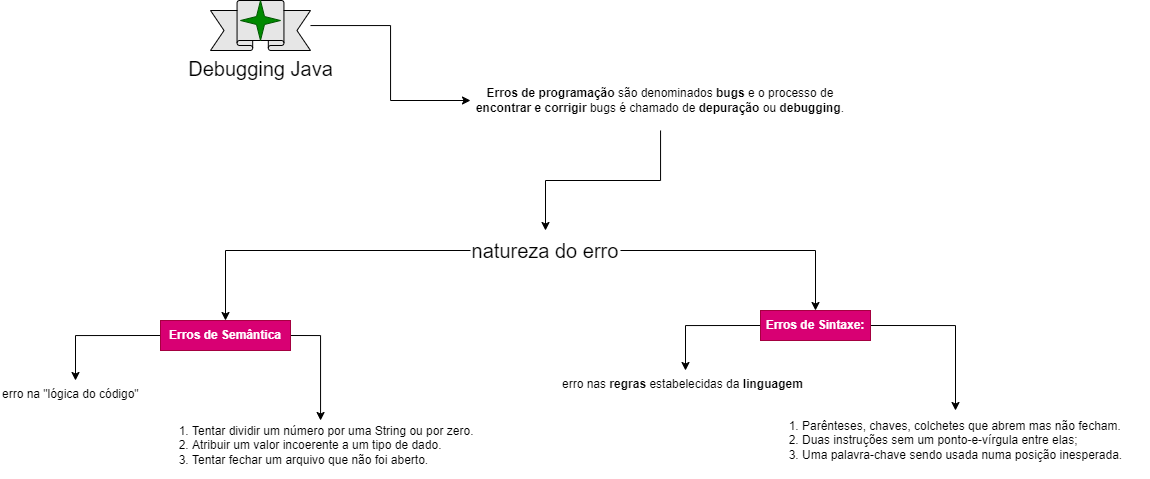

The diagram above was exported from draw.io. Its source (the exported page's mxGraphModel, read from the mxfile embedded in the PNG):
<mxGraphModel dx="2041" dy="580" grid="1" gridSize="10" guides="1" tooltips="1" connect="1" arrows="1" fold="1" page="1" pageScale="1" pageWidth="827" pageHeight="1169" math="0" shadow="0">
  <root>
    <mxCell id="0" />
    <mxCell id="1" parent="0" />
    <mxCell id="DWMXJUoHf8QojyF165BN-3" value="" style="group" vertex="1" connectable="0" parent="1">
      <mxGeometry x="-270" y="100" width="100" height="50" as="geometry" />
    </mxCell>
    <mxCell id="DWMXJUoHf8QojyF165BN-1" value="&lt;font style=&quot;font-size: 20px;&quot;&gt;Debugging Java&lt;/font&gt;" style="verticalLabelPosition=bottom;verticalAlign=top;html=1;shape=mxgraph.basic.banner;fillColor=#E6E6E6;" vertex="1" parent="DWMXJUoHf8QojyF165BN-3">
      <mxGeometry width="100" height="50" as="geometry" />
    </mxCell>
    <mxCell id="DWMXJUoHf8QojyF165BN-2" value="" style="verticalLabelPosition=bottom;verticalAlign=top;html=1;shape=mxgraph.basic.4_point_star_2;dx=0.8;fillColor=#008a00;fontColor=#ffffff;strokeColor=#005700;" vertex="1" parent="DWMXJUoHf8QojyF165BN-3">
      <mxGeometry x="30" width="40" height="40" as="geometry" />
    </mxCell>
    <mxCell id="DWMXJUoHf8QojyF165BN-23" style="edgeStyle=orthogonalEdgeStyle;rounded=0;orthogonalLoop=1;jettySize=auto;html=1;" edge="1" parent="1" source="DWMXJUoHf8QojyF165BN-4" target="DWMXJUoHf8QojyF165BN-6">
      <mxGeometry relative="1" as="geometry" />
    </mxCell>
    <mxCell id="DWMXJUoHf8QojyF165BN-4" value="&lt;b&gt;Erros de programação&lt;/b&gt; são denominados &lt;b&gt;bugs &lt;/b&gt;e o processo de &lt;b&gt;encontrar e corrigir&lt;/b&gt; bugs é chamado de &lt;b&gt;depuração &lt;/b&gt;ou &lt;b&gt;debugging&lt;/b&gt;." style="text;whiteSpace=wrap;html=1;verticalAlign=middle;align=center;" vertex="1" parent="1">
      <mxGeometry x="-10" y="170" width="380" height="60" as="geometry" />
    </mxCell>
    <mxCell id="DWMXJUoHf8QojyF165BN-20" style="edgeStyle=orthogonalEdgeStyle;rounded=0;orthogonalLoop=1;jettySize=auto;html=1;" edge="1" parent="1" source="DWMXJUoHf8QojyF165BN-6" target="DWMXJUoHf8QojyF165BN-9">
      <mxGeometry relative="1" as="geometry" />
    </mxCell>
    <mxCell id="DWMXJUoHf8QojyF165BN-22" style="edgeStyle=orthogonalEdgeStyle;rounded=0;orthogonalLoop=1;jettySize=auto;html=1;" edge="1" parent="1" source="DWMXJUoHf8QojyF165BN-6" target="DWMXJUoHf8QojyF165BN-8">
      <mxGeometry relative="1" as="geometry" />
    </mxCell>
    <mxCell id="DWMXJUoHf8QojyF165BN-6" value="natureza do erro" style="text;whiteSpace=wrap;html=1;fontSize=20;align=center;verticalAlign=middle;" vertex="1" parent="1">
      <mxGeometry x="-10" y="330" width="150" height="40" as="geometry" />
    </mxCell>
    <mxCell id="DWMXJUoHf8QojyF165BN-18" style="edgeStyle=orthogonalEdgeStyle;rounded=0;orthogonalLoop=1;jettySize=auto;html=1;exitX=0;exitY=0.5;exitDx=0;exitDy=0;" edge="1" parent="1" source="DWMXJUoHf8QojyF165BN-8" target="DWMXJUoHf8QojyF165BN-10">
      <mxGeometry relative="1" as="geometry" />
    </mxCell>
    <mxCell id="DWMXJUoHf8QojyF165BN-19" style="edgeStyle=orthogonalEdgeStyle;rounded=0;orthogonalLoop=1;jettySize=auto;html=1;exitX=1;exitY=0.5;exitDx=0;exitDy=0;" edge="1" parent="1" source="DWMXJUoHf8QojyF165BN-8" target="DWMXJUoHf8QojyF165BN-11">
      <mxGeometry relative="1" as="geometry" />
    </mxCell>
    <mxCell id="DWMXJUoHf8QojyF165BN-8" value="Erros de Sintaxe:" style="text;whiteSpace=wrap;html=1;fontStyle=1;verticalAlign=middle;align=center;fillColor=#d80073;fontColor=#ffffff;strokeColor=#A50040;" vertex="1" parent="1">
      <mxGeometry x="280" y="410" width="110" height="30" as="geometry" />
    </mxCell>
    <mxCell id="DWMXJUoHf8QojyF165BN-15" style="edgeStyle=orthogonalEdgeStyle;rounded=0;orthogonalLoop=1;jettySize=auto;html=1;exitX=0;exitY=0.5;exitDx=0;exitDy=0;" edge="1" parent="1" source="DWMXJUoHf8QojyF165BN-9" target="DWMXJUoHf8QojyF165BN-12">
      <mxGeometry relative="1" as="geometry" />
    </mxCell>
    <mxCell id="DWMXJUoHf8QojyF165BN-16" style="edgeStyle=orthogonalEdgeStyle;rounded=0;orthogonalLoop=1;jettySize=auto;html=1;exitX=1;exitY=0.5;exitDx=0;exitDy=0;" edge="1" parent="1" source="DWMXJUoHf8QojyF165BN-9" target="DWMXJUoHf8QojyF165BN-13">
      <mxGeometry relative="1" as="geometry" />
    </mxCell>
    <mxCell id="DWMXJUoHf8QojyF165BN-9" value="Erros de Semântica" style="text;whiteSpace=wrap;html=1;fontStyle=1;verticalAlign=middle;align=center;fillColor=#d80073;fontColor=#ffffff;strokeColor=#A50040;" vertex="1" parent="1">
      <mxGeometry x="-320" y="420" width="130" height="30" as="geometry" />
    </mxCell>
    <mxCell id="DWMXJUoHf8QojyF165BN-10" value="erro nas &lt;b&gt;regras &lt;/b&gt;estabelecidas da &lt;b&gt;linguagem&lt;/b&gt;" style="text;whiteSpace=wrap;html=1;" vertex="1" parent="1">
      <mxGeometry x="80" y="470" width="250" height="25" as="geometry" />
    </mxCell>
    <mxCell id="DWMXJUoHf8QojyF165BN-11" value="&lt;ol&gt;&lt;li&gt;Parênteses, chaves, colchetes que abrem mas não fecham.&lt;/li&gt;&lt;li&gt;Duas instruções sem um ponto-e-vírgula entre elas;&lt;/li&gt;&lt;li&gt;Uma palavra-chave sendo usada numa posição inesperada.&lt;/li&gt;&lt;/ol&gt;" style="text;whiteSpace=wrap;html=1;verticalAlign=middle;" vertex="1" parent="1">
      <mxGeometry x="280" y="510" width="390" height="60" as="geometry" />
    </mxCell>
    <mxCell id="DWMXJUoHf8QojyF165BN-12" value="erro na &quot;lógica do código&quot;" style="text;whiteSpace=wrap;html=1;" vertex="1" parent="1">
      <mxGeometry x="-480" y="480" width="150" height="30" as="geometry" />
    </mxCell>
    <mxCell id="DWMXJUoHf8QojyF165BN-13" value="&lt;ol&gt;&lt;li&gt;Tentar dividir um número por uma String ou por zero.&lt;/li&gt;&lt;li&gt;Atribuir um valor incoerente a um tipo de dado.&lt;/li&gt;&lt;li&gt;Tentar fechar um arquivo que não foi aberto.&lt;/li&gt;&lt;/ol&gt;" style="text;whiteSpace=wrap;html=1;verticalAlign=middle;" vertex="1" parent="1">
      <mxGeometry x="-330" y="520" width="340" height="50" as="geometry" />
    </mxCell>
    <mxCell id="DWMXJUoHf8QojyF165BN-24" style="edgeStyle=orthogonalEdgeStyle;rounded=0;orthogonalLoop=1;jettySize=auto;html=1;entryX=0;entryY=0.5;entryDx=0;entryDy=0;" edge="1" parent="1" source="DWMXJUoHf8QojyF165BN-1" target="DWMXJUoHf8QojyF165BN-4">
      <mxGeometry relative="1" as="geometry" />
    </mxCell>
  </root>
</mxGraphModel>